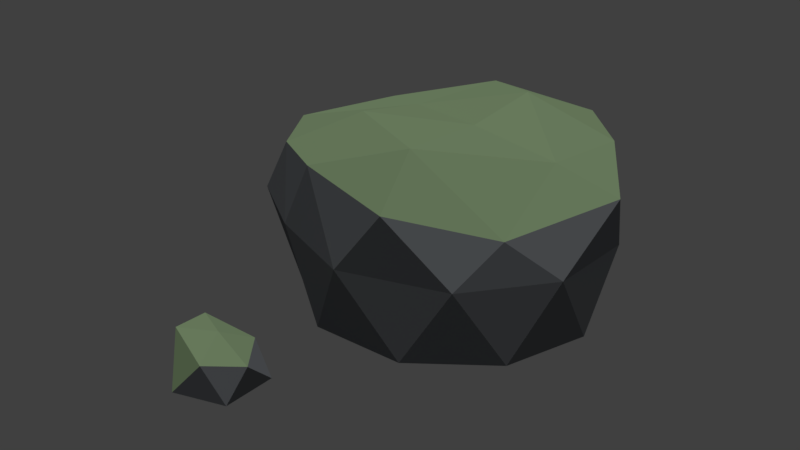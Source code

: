 # Source: Rock3.blend  (saved by Blender 2.78.0; exported with 4.5.12 LTS)
import bpy
from mathutils import Matrix  # noqa: F401  (used for matrix-valued properties, if any)

bpy.ops.wm.read_factory_settings(use_empty=True)
scene = bpy.context.scene
scene.name = 'Scene'

# ---- collections
col_collection_1 = bpy.data.collections.new('Collection 1'); scene.collection.children.link(col_collection_1)

# ---- materials (node trees are filled in below, after node groups)
mat_material_001 = bpy.data.materials.new('Material.001')
mat_material_001.alpha_threshold = 0.0
mat_material_001.diffuse_color = (0.1726, 0.1835, 0.1972, 1.0)
mat_material_001.roughness = 0.5
mat_mossy = bpy.data.materials.new('Mossy')
mat_mossy.alpha_threshold = 0.0
mat_mossy.diffuse_color = (0.1993, 0.281, 0.1547, 1.0)
mat_mossy.roughness = 0.5

# ---- material node trees

# ---- world
world_world = bpy.data.worlds.new('World'); scene.world = world_world
world_world.color = (0.05088, 0.05088, 0.05088)
world_world.use_sun_shadow = False
world_world.sun_shadow_jitter_overblur = 0.0
world_world.cycles.sampling_method = 'MANUAL'

# ---- lights
light_sun = bpy.data.lights.new('Sun', 'SUN')
light_sun.transmission_factor = 0.0
light_sun.angle = 0.1993
light_sun.energy = 1.0
light_sun.shadow_buffer_clip_start = 0.5
light_sun.shadow_soft_size = 0.1
light_sun.shadow_cascade_max_distance = 1000.0
light_hemi = bpy.data.lights.new('Hemi', 'SUN')
light_hemi.transmission_factor = 0.0
light_hemi.angle = 0.1993
light_hemi.energy = 1.0
light_hemi.shadow_buffer_clip_start = 0.5
light_hemi.shadow_soft_size = 0.1
light_hemi.shadow_cascade_max_distance = 1000.0

# ---- meshes
me_icosphere_001 = bpy.data.meshes.new('Icosphere.001')
me_icosphere_001.from_pydata([(-0.3294, -0.3218, 1.014), (-0.2784, 0.8034, 0.8829), (0.1196, 0.9704, 0.4846), (-0.5602, 0.7593, 0.4579), (0.6957, -0.06462, 0.9237), (-0.4128, 0.2455, 0.8662), (0.208, 0.4044, 1.04), (-1.032, -0.0549, 0.7334), (0.7212, 0.4564, 0.8778), (0.2111, -0.5946, 1.04), (0.5702, 0.7133, 0.4398), (0.7581, -0.5745, 0.7159), (-0.3649, -0.7091, 0.8284), (-0.6437, -0.6209, 0.3729), (-1.097, 0.2732, 0.3205), (0.6107, -0.769, 0.4712), (-1.03, -0.3767, 0.393), (0.8735, 0.03999, -0.05453), (0.9335, 0.2133, 0.4398), (-0.06286, -0.8567, 0.3959), (0.4482, 0.349, -0.03268), (0.2858, 0.849, -0.05453), (0.946, -0.3404, 0.4721), (0.4482, -0.269, -0.1043), (-0.1396, 0.54, -0.04951), (-0.6847, 0.5214, -0.1033), (-0.1396, -0.46, -0.09968), (-0.5028, 0.03999, -0.09225), (-0.7079, -0.444, -0.07577), (0.2858, -0.769, -0.05453), (0.1748, -0.02864, 0.9754), (1.009, 0.03211, 0.7882), (0.373, 0.8219, 0.8511), (-0.7357, 0.4166, 0.7891), (-0.6853, -0.5373, 0.8171), (0.2757, -0.8912, 0.816), (0.7172, 0.4577, -0.05931), (-0.1827, 0.7701, -0.07687), (-0.9927, 0.009784, -0.04947), (-0.3393, -0.7073, -0.1225), (0.7465, -0.4857, -0.0199), (0.02288, 0.03999, -0.09037), (-0.2606, -1.442, -0.03863), (-0.07068, -1.604, -0.01763), (-0.353, -1.695, -0.01763), (-0.5275, -1.455, -0.01763), (-0.353, -1.215, -0.01763), (-0.07068, -1.307, -0.01763), (-0.1528, -1.671, 0.208), (-0.4843, -1.534, 0.2196), (-0.4974, -1.336, 0.2029), (-0.1985, -1.283, 0.1524), (-0.02963, -1.491, 0.1631), (-0.2563, -1.46, 0.2501)], [], [(26, 23, 29), (26, 39, 28), (23, 40, 29), (26, 29, 39), (23, 41, 20), (27, 26, 28), (24, 25, 37), (3, 25, 14), (29, 40, 15), (21, 37, 2), (27, 28, 38), (24, 37, 21), (3, 14, 33), (19, 29, 15), (10, 21, 2), (15, 11, 35), (14, 16, 7), (11, 31, 4), (18, 8, 31), (4, 8, 6), (5, 0, 30), (41, 23, 26), (3, 33, 1), (6, 5, 30), (40, 23, 17), (9, 11, 4), (6, 1, 5), (41, 26, 27), (14, 7, 33), (1, 33, 5), (41, 27, 24), (19, 35, 12), (5, 7, 0), (41, 24, 20), (7, 34, 0), (8, 32, 6), (37, 25, 3), (2, 3, 1), (18, 10, 8), (40, 17, 22), (9, 4, 30), (0, 9, 30), (39, 29, 19), (12, 35, 9), (16, 34, 7), (38, 28, 16), (13, 19, 12), (15, 22, 11), (36, 21, 10), (4, 6, 30), (10, 32, 8), (40, 22, 15), (28, 39, 13), (0, 12, 9), (39, 19, 13), (22, 17, 18), (13, 12, 34), (38, 16, 14), (20, 21, 36), (22, 31, 11), (34, 12, 0), (27, 38, 25), (2, 1, 32), (35, 11, 9), (10, 2, 32), (16, 13, 34), (36, 10, 18), (19, 15, 35), (22, 18, 31), (37, 3, 2), (17, 36, 18), (25, 38, 14), (31, 8, 4), (20, 24, 21), (16, 28, 13), (33, 7, 5), (17, 23, 20), (24, 27, 25), (32, 1, 6), (17, 20, 36), (42, 43, 44), (43, 42, 47), (42, 44, 45), (42, 45, 46), (42, 46, 47), (43, 47, 52), (44, 43, 48), (45, 44, 49), (46, 45, 50), (47, 46, 51), (43, 52, 48), (44, 48, 49), (45, 49, 50), (46, 50, 51), (47, 51, 52), (48, 52, 53), (49, 48, 53), (50, 49, 53), (51, 50, 53), (52, 51, 53)])
me_icosphere_001.polygons.foreach_set('material_index', [0, 0, 0, 0, 0, 0, 0, 0, 0, 0, 0, 0, 1, 0, 0, 0, 1, 1, 0, 1, 1, 0, 1, 1, 0, 1, 1, 0, 1, 1, 0, 0, 1, 0, 1, 1, 0, 0, 0, 0, 1, 1, 0, 1, 1, 0, 0, 0, 0, 1, 0, 0, 0, 1, 0, 0, 0, 0, 0, 0, 1, 0, 1, 1, 0, 0, 0, 0, 0, 0, 0, 0, 1, 0, 0, 1, 0, 0, 1, 0, 0, 0, 0, 0, 0, 0, 0, 0, 0, 0, 0, 1, 0, 0, 0, 1, 1, 1, 1, 1])
me_icosphere_001.materials.append(mat_material_001)
me_icosphere_001.materials.append(mat_mossy)
me_icosphere_001.use_remesh_preserve_volume = False
me_icosphere_001.use_remesh_preserve_attributes = False
me_icosphere_001.use_mirror_vertex_groups = False
me_icosphere_001.update()

# ---- objects
ob_icosphere_001 = bpy.data.objects.new('Icosphere.001', me_icosphere_001)
ob_sun = bpy.data.objects.new('Sun', light_sun)
ob_hemi = bpy.data.objects.new('Hemi', light_hemi)

# ---- transforms, parenting, visibility, modifiers, constraints
ob_icosphere_001.location = (0.0, 0.0, 0.0)
ob_icosphere_001.lineart.crease_threshold = 0.0
ob_sun.location = (0.0, 0.0, 5.0)
ob_sun.rotation_euler = (0.2618, 0.2618, 0.0)
ob_sun.lineart.crease_threshold = 0.0
ob_hemi.location = (0.0, 0.0, 5.0)
ob_hemi.lineart.crease_threshold = 0.0

# ---- collection membership
col_collection_1.objects.link(ob_icosphere_001)
col_collection_1.objects.link(ob_sun)
col_collection_1.objects.link(ob_hemi)

# ---- scene / render settings (as saved in the file)
scene.frame_start = 1; scene.frame_end = 250; scene.frame_set(1)
scene.render.engine = 'CYCLES'
scene.render.resolution_percentage = 50
scene.render.dither_intensity = 0.0
scene.cycles.use_denoising = False
scene.cycles.samples = 128
scene.cycles.sampling_pattern = 'TABULATED_SOBOL'
scene.cycles.light_sampling_threshold = 0.0
scene.cycles.use_adaptive_sampling = False
scene.cycles.use_light_tree = False
scene.cycles.blur_glossy = 0.0
scene.cycles.sample_clamp_indirect = 0.0
scene.view_settings.view_transform = 'Standard'
bpy.context.view_layer.update()

# ---- added for rendering (the .blend has no active camera): camera
cam_auto = bpy.data.cameras.new('AutoCamera')
cam_auto.lens = 50.0
cam_auto.sensor_width = 36.0
cam_auto.clip_end = 1000.0
ob_auto_camera = bpy.data.objects.new('AutoCamera', cam_auto)
scene.collection.objects.link(ob_auto_camera)
ob_auto_camera.location = (3.27838, -4.34933, 3.11638)
ob_auto_camera.rotation_euler = (1.09748, -7.21219e-08, 0.694738)
scene.camera = ob_auto_camera
bpy.context.view_layer.update()
